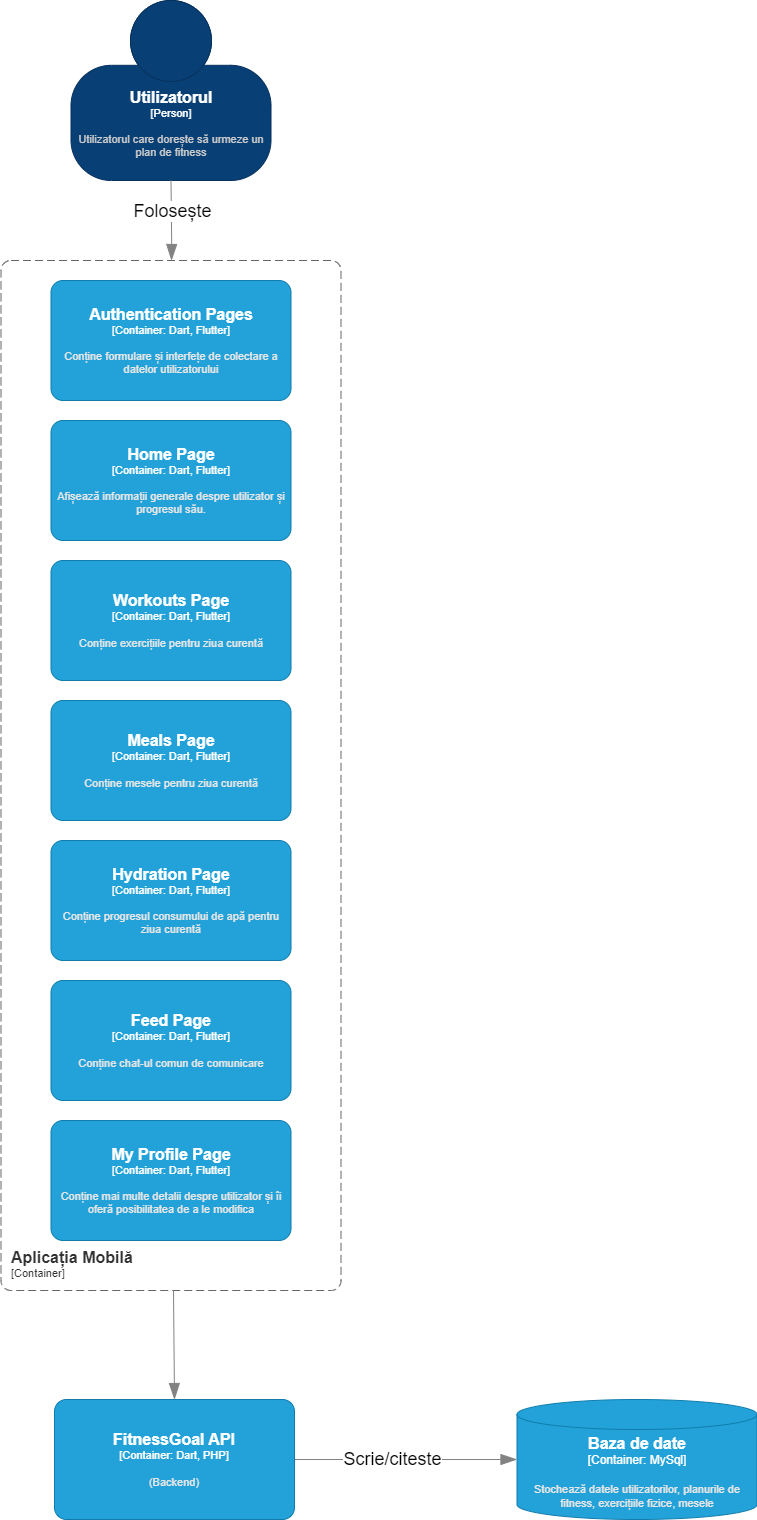

The diagram above was exported from draw.io. Its source (the exported page's mxGraphModel, read from the mxfile embedded in the PNG):
<mxGraphModel dx="5160" dy="1932" grid="1" gridSize="10" guides="1" tooltips="1" connect="1" arrows="1" fold="1" page="1" pageScale="1" pageWidth="827" pageHeight="1169" math="0" shadow="0">
  <root>
    <mxCell id="0" />
    <mxCell id="1" parent="0" />
    <object placeholders="1" c4Name="Utilizatorul" c4Type="Person" c4Description="Utilizatorul care dorește să urmeze un plan de fitness" label="&lt;font style=&quot;font-size: 16px&quot;&gt;&lt;b&gt;%c4Name%&lt;/b&gt;&lt;/font&gt;&lt;div&gt;[%c4Type%]&lt;/div&gt;&lt;br&gt;&lt;div&gt;&lt;font style=&quot;font-size: 11px&quot;&gt;&lt;font color=&quot;#cccccc&quot;&gt;%c4Description%&lt;/font&gt;&lt;/div&gt;" id="5P1o5E0onuYRfD5mpcEY-1">
      <mxCell style="html=1;fontSize=11;dashed=0;whiteSpace=wrap;fillColor=#083F75;strokeColor=#06315C;fontColor=#ffffff;shape=mxgraph.c4.person2;align=center;metaEdit=1;points=[[0.5,0,0],[1,0.5,0],[1,0.75,0],[0.75,1,0],[0.5,1,0],[0.25,1,0],[0,0.75,0],[0,0.5,0]];resizable=0;" vertex="1" parent="1">
        <mxGeometry x="137.5" width="200" height="180" as="geometry" />
      </mxCell>
    </object>
    <object placeholders="1" c4Type="Baza de date" c4Container="Container" c4Technology="MySql" c4Description="Stochează datele utilizatorilor, planurile de fitness, exercițiile fizice, mesele" label="&lt;font style=&quot;font-size: 16px&quot;&gt;&lt;b&gt;%c4Type%&lt;/b&gt;&lt;/font&gt;&lt;div&gt;[%c4Container%:&amp;nbsp;%c4Technology%]&lt;/div&gt;&lt;br&gt;&lt;div&gt;&lt;font style=&quot;font-size: 11px&quot;&gt;&lt;font color=&quot;#E6E6E6&quot;&gt;%c4Description%&lt;/font&gt;&lt;/div&gt;" id="5P1o5E0onuYRfD5mpcEY-5">
      <mxCell style="shape=cylinder3;size=15;whiteSpace=wrap;html=1;boundedLbl=1;rounded=0;labelBackgroundColor=none;fillColor=#23A2D9;fontSize=12;fontColor=#ffffff;align=center;strokeColor=#0E7DAD;metaEdit=1;points=[[0.5,0,0],[1,0.25,0],[1,0.5,0],[1,0.75,0],[0.5,1,0],[0,0.75,0],[0,0.5,0],[0,0.25,0]];resizable=0;" vertex="1" parent="1">
        <mxGeometry x="583.5" y="1399" width="240" height="120" as="geometry" />
      </mxCell>
    </object>
    <object placeholders="1" c4Name="FitnessGoal API" c4Type="Container" c4Technology="Dart, PHP" c4Description="(Backend)" label="&lt;font style=&quot;font-size: 16px&quot;&gt;&lt;b&gt;%c4Name%&lt;/b&gt;&lt;/font&gt;&lt;div&gt;[%c4Type%: %c4Technology%]&lt;/div&gt;&lt;br&gt;&lt;div&gt;&lt;font style=&quot;font-size: 11px&quot;&gt;&lt;font color=&quot;#E6E6E6&quot;&gt;%c4Description%&lt;/font&gt;&lt;/div&gt;" id="5P1o5E0onuYRfD5mpcEY-7">
      <mxCell style="rounded=1;whiteSpace=wrap;html=1;fontSize=11;labelBackgroundColor=none;fillColor=#23A2D9;fontColor=#ffffff;align=center;arcSize=10;strokeColor=#0E7DAD;metaEdit=1;resizable=0;points=[[0.25,0,0],[0.5,0,0],[0.75,0,0],[1,0.25,0],[1,0.5,0],[1,0.75,0],[0.75,1,0],[0.5,1,0],[0.25,1,0],[0,0.75,0],[0,0.5,0],[0,0.25,0]];" vertex="1" parent="1">
        <mxGeometry x="121" y="1399" width="240" height="120" as="geometry" />
      </mxCell>
    </object>
    <object placeholders="1" c4Type="Relationship" id="5P1o5E0onuYRfD5mpcEY-10">
      <mxCell style="endArrow=blockThin;html=1;fontSize=10;fontColor=#404040;strokeWidth=1;endFill=1;strokeColor=#828282;elbow=vertical;metaEdit=1;endSize=14;startSize=14;jumpStyle=arc;jumpSize=16;rounded=0;edgeStyle=orthogonalEdgeStyle;exitX=1;exitY=0.5;exitDx=0;exitDy=0;exitPerimeter=0;entryX=0;entryY=0.5;entryDx=0;entryDy=0;entryPerimeter=0;" edge="1" parent="1" source="5P1o5E0onuYRfD5mpcEY-7" target="5P1o5E0onuYRfD5mpcEY-5">
        <mxGeometry width="240" relative="1" as="geometry">
          <mxPoint x="523.5" y="1309" as="sourcePoint" />
          <mxPoint x="493.5" y="1349" as="targetPoint" />
        </mxGeometry>
      </mxCell>
    </object>
    <mxCell id="5P1o5E0onuYRfD5mpcEY-11" value="&lt;font style=&quot;font-size: 18px;&quot;&gt;Scrie/citeste&lt;/font&gt;" style="edgeLabel;html=1;align=center;verticalAlign=middle;resizable=0;points=[];" vertex="1" connectable="0" parent="5P1o5E0onuYRfD5mpcEY-10">
      <mxGeometry x="-0.1255" y="1" relative="1" as="geometry">
        <mxPoint as="offset" />
      </mxGeometry>
    </mxCell>
    <object placeholders="1" c4Name="Aplicația Mobilă" c4Type="ContainerScopeBoundary" c4Application="Container" label="&lt;font style=&quot;font-size: 16px&quot;&gt;&lt;b&gt;&lt;div style=&quot;text-align: left&quot;&gt;%c4Name%&lt;/div&gt;&lt;/b&gt;&lt;/font&gt;&lt;div style=&quot;text-align: left&quot;&gt;[%c4Application%]&lt;/div&gt;" id="5P1o5E0onuYRfD5mpcEY-12">
      <mxCell style="rounded=1;fontSize=11;whiteSpace=wrap;html=1;dashed=1;arcSize=20;fillColor=none;strokeColor=#666666;fontColor=#333333;labelBackgroundColor=none;align=left;verticalAlign=bottom;labelBorderColor=none;spacingTop=0;spacing=10;dashPattern=8 4;metaEdit=1;rotatable=0;perimeter=rectanglePerimeter;noLabel=0;labelPadding=0;allowArrows=0;connectable=0;expand=0;recursiveResize=0;editable=1;pointerEvents=0;absoluteArcSize=1;points=[[0.25,0,0],[0.5,0,0],[0.75,0,0],[1,0.25,0],[1,0.5,0],[1,0.75,0],[0.75,1,0],[0.5,1,0],[0.25,1,0],[0,0.75,0],[0,0.5,0],[0,0.25,0]];" vertex="1" parent="1">
        <mxGeometry x="67.5" y="260" width="340" height="1030" as="geometry" />
      </mxCell>
    </object>
    <object placeholders="1" c4Name="Home Page" c4Type="Container" c4Technology="Dart, Flutter" c4Description="Afișează informații generale despre utilizator și progresul său." label="&lt;font style=&quot;font-size: 16px&quot;&gt;&lt;b&gt;%c4Name%&lt;/b&gt;&lt;/font&gt;&lt;div&gt;[%c4Type%: %c4Technology%]&lt;/div&gt;&lt;br&gt;&lt;div&gt;&lt;font style=&quot;font-size: 11px&quot;&gt;&lt;font color=&quot;#E6E6E6&quot;&gt;%c4Description%&lt;/font&gt;&lt;/div&gt;" id="5P1o5E0onuYRfD5mpcEY-13">
      <mxCell style="rounded=1;whiteSpace=wrap;html=1;fontSize=11;labelBackgroundColor=none;fillColor=#23A2D9;fontColor=#ffffff;align=center;arcSize=10;strokeColor=#0E7DAD;metaEdit=1;resizable=0;points=[[0.25,0,0],[0.5,0,0],[0.75,0,0],[1,0.25,0],[1,0.5,0],[1,0.75,0],[0.75,1,0],[0.5,1,0],[0.25,1,0],[0,0.75,0],[0,0.5,0],[0,0.25,0]];" vertex="1" parent="1">
        <mxGeometry x="117.5" y="420" width="240" height="120" as="geometry" />
      </mxCell>
    </object>
    <object placeholders="1" c4Name="Workouts Page" c4Type="Container" c4Technology="Dart, Flutter" c4Description="Conține exercițiile pentru ziua curentă" label="&lt;font style=&quot;font-size: 16px&quot;&gt;&lt;b&gt;%c4Name%&lt;/b&gt;&lt;/font&gt;&lt;div&gt;[%c4Type%: %c4Technology%]&lt;/div&gt;&lt;br&gt;&lt;div&gt;&lt;font style=&quot;font-size: 11px&quot;&gt;&lt;font color=&quot;#E6E6E6&quot;&gt;%c4Description%&lt;/font&gt;&lt;/div&gt;" id="5P1o5E0onuYRfD5mpcEY-14">
      <mxCell style="rounded=1;whiteSpace=wrap;html=1;fontSize=11;labelBackgroundColor=none;fillColor=#23A2D9;fontColor=#ffffff;align=center;arcSize=10;strokeColor=#0E7DAD;metaEdit=1;resizable=0;points=[[0.25,0,0],[0.5,0,0],[0.75,0,0],[1,0.25,0],[1,0.5,0],[1,0.75,0],[0.75,1,0],[0.5,1,0],[0.25,1,0],[0,0.75,0],[0,0.5,0],[0,0.25,0]];" vertex="1" parent="1">
        <mxGeometry x="117.5" y="560" width="240" height="120" as="geometry" />
      </mxCell>
    </object>
    <object placeholders="1" c4Name="Meals Page" c4Type="Container" c4Technology="Dart, Flutter" c4Description="Conține mesele pentru ziua curentă" label="&lt;font style=&quot;font-size: 16px&quot;&gt;&lt;b&gt;%c4Name%&lt;/b&gt;&lt;/font&gt;&lt;div&gt;[%c4Type%: %c4Technology%]&lt;/div&gt;&lt;br&gt;&lt;div&gt;&lt;font style=&quot;font-size: 11px&quot;&gt;&lt;font color=&quot;#E6E6E6&quot;&gt;%c4Description%&lt;/font&gt;&lt;/div&gt;" id="5P1o5E0onuYRfD5mpcEY-15">
      <mxCell style="rounded=1;whiteSpace=wrap;html=1;fontSize=11;labelBackgroundColor=none;fillColor=#23A2D9;fontColor=#ffffff;align=center;arcSize=10;strokeColor=#0E7DAD;metaEdit=1;resizable=0;points=[[0.25,0,0],[0.5,0,0],[0.75,0,0],[1,0.25,0],[1,0.5,0],[1,0.75,0],[0.75,1,0],[0.5,1,0],[0.25,1,0],[0,0.75,0],[0,0.5,0],[0,0.25,0]];" vertex="1" parent="1">
        <mxGeometry x="117.5" y="700" width="240" height="120" as="geometry" />
      </mxCell>
    </object>
    <object placeholders="1" c4Name="Hydration Page" c4Type="Container" c4Technology="Dart, Flutter" c4Description="Conține progresul consumului de apă pentru ziua curentă" label="&lt;font style=&quot;font-size: 16px&quot;&gt;&lt;b&gt;%c4Name%&lt;/b&gt;&lt;/font&gt;&lt;div&gt;[%c4Type%: %c4Technology%]&lt;/div&gt;&lt;br&gt;&lt;div&gt;&lt;font style=&quot;font-size: 11px&quot;&gt;&lt;font color=&quot;#E6E6E6&quot;&gt;%c4Description%&lt;/font&gt;&lt;/div&gt;" id="5P1o5E0onuYRfD5mpcEY-16">
      <mxCell style="rounded=1;whiteSpace=wrap;html=1;fontSize=11;labelBackgroundColor=none;fillColor=#23A2D9;fontColor=#ffffff;align=center;arcSize=10;strokeColor=#0E7DAD;metaEdit=1;resizable=0;points=[[0.25,0,0],[0.5,0,0],[0.75,0,0],[1,0.25,0],[1,0.5,0],[1,0.75,0],[0.75,1,0],[0.5,1,0],[0.25,1,0],[0,0.75,0],[0,0.5,0],[0,0.25,0]];" vertex="1" parent="1">
        <mxGeometry x="117.5" y="840" width="240" height="120" as="geometry" />
      </mxCell>
    </object>
    <object placeholders="1" c4Name="Feed Page" c4Type="Container" c4Technology="Dart, Flutter" c4Description="Conține chat-ul comun de comunicare" label="&lt;font style=&quot;font-size: 16px&quot;&gt;&lt;b&gt;%c4Name%&lt;/b&gt;&lt;/font&gt;&lt;div&gt;[%c4Type%: %c4Technology%]&lt;/div&gt;&lt;br&gt;&lt;div&gt;&lt;font style=&quot;font-size: 11px&quot;&gt;&lt;font color=&quot;#E6E6E6&quot;&gt;%c4Description%&lt;/font&gt;&lt;/div&gt;" id="5P1o5E0onuYRfD5mpcEY-17">
      <mxCell style="rounded=1;whiteSpace=wrap;html=1;fontSize=11;labelBackgroundColor=none;fillColor=#23A2D9;fontColor=#ffffff;align=center;arcSize=10;strokeColor=#0E7DAD;metaEdit=1;resizable=0;points=[[0.25,0,0],[0.5,0,0],[0.75,0,0],[1,0.25,0],[1,0.5,0],[1,0.75,0],[0.75,1,0],[0.5,1,0],[0.25,1,0],[0,0.75,0],[0,0.5,0],[0,0.25,0]];" vertex="1" parent="1">
        <mxGeometry x="117.5" y="980" width="240" height="120" as="geometry" />
      </mxCell>
    </object>
    <object placeholders="1" c4Name="My Profile Page" c4Type="Container" c4Technology="Dart, Flutter" c4Description="Conține mai multe detalii despre utilizator și îi oferă posibilitatea de a le modifica" label="&lt;font style=&quot;font-size: 16px&quot;&gt;&lt;b&gt;%c4Name%&lt;/b&gt;&lt;/font&gt;&lt;div&gt;[%c4Type%: %c4Technology%]&lt;/div&gt;&lt;br&gt;&lt;div&gt;&lt;font style=&quot;font-size: 11px&quot;&gt;&lt;font color=&quot;#E6E6E6&quot;&gt;%c4Description%&lt;/font&gt;&lt;/div&gt;" id="5P1o5E0onuYRfD5mpcEY-18">
      <mxCell style="rounded=1;whiteSpace=wrap;html=1;fontSize=11;labelBackgroundColor=none;fillColor=#23A2D9;fontColor=#ffffff;align=center;arcSize=10;strokeColor=#0E7DAD;metaEdit=1;resizable=0;points=[[0.25,0,0],[0.5,0,0],[0.75,0,0],[1,0.25,0],[1,0.5,0],[1,0.75,0],[0.75,1,0],[0.5,1,0],[0.25,1,0],[0,0.75,0],[0,0.5,0],[0,0.25,0]];" vertex="1" parent="1">
        <mxGeometry x="117.5" y="1120" width="240" height="120" as="geometry" />
      </mxCell>
    </object>
    <object placeholders="1" c4Name="Authentication Pages" c4Type="Container" c4Technology="Dart, Flutter" c4Description="Conține formulare și interfețe de colectare a datelor utilizatorului" label="&lt;font style=&quot;font-size: 16px&quot;&gt;&lt;b&gt;%c4Name%&lt;/b&gt;&lt;/font&gt;&lt;div&gt;[%c4Type%: %c4Technology%]&lt;/div&gt;&lt;br&gt;&lt;div&gt;&lt;font style=&quot;font-size: 11px&quot;&gt;&lt;font color=&quot;#E6E6E6&quot;&gt;%c4Description%&lt;/font&gt;&lt;/div&gt;" id="5P1o5E0onuYRfD5mpcEY-19">
      <mxCell style="rounded=1;whiteSpace=wrap;html=1;fontSize=11;labelBackgroundColor=none;fillColor=#23A2D9;fontColor=#ffffff;align=center;arcSize=10;strokeColor=#0E7DAD;metaEdit=1;resizable=0;points=[[0.25,0,0],[0.5,0,0],[0.75,0,0],[1,0.25,0],[1,0.5,0],[1,0.75,0],[0.75,1,0],[0.5,1,0],[0.25,1,0],[0,0.75,0],[0,0.5,0],[0,0.25,0]];" vertex="1" parent="1">
        <mxGeometry x="117.5" y="280" width="240" height="120" as="geometry" />
      </mxCell>
    </object>
    <object placeholders="1" c4Type="Relationship" id="5P1o5E0onuYRfD5mpcEY-37">
      <mxCell style="endArrow=blockThin;html=1;fontSize=10;fontColor=#404040;strokeWidth=1;endFill=1;strokeColor=#828282;elbow=vertical;metaEdit=1;endSize=14;startSize=14;jumpStyle=arc;jumpSize=16;rounded=0;edgeStyle=orthogonalEdgeStyle;exitX=0.5;exitY=1;exitDx=0;exitDy=0;exitPerimeter=0;" edge="1" parent="1" source="5P1o5E0onuYRfD5mpcEY-1">
        <mxGeometry width="240" relative="1" as="geometry">
          <mxPoint x="120" y="240" as="sourcePoint" />
          <mxPoint x="238" y="260" as="targetPoint" />
        </mxGeometry>
      </mxCell>
    </object>
    <mxCell id="5P1o5E0onuYRfD5mpcEY-38" value="&lt;font style=&quot;font-size: 18px;&quot;&gt;Folosește&lt;/font&gt;" style="edgeLabel;html=1;align=center;verticalAlign=middle;resizable=0;points=[];" vertex="1" connectable="0" parent="5P1o5E0onuYRfD5mpcEY-37">
      <mxGeometry x="-0.2525" y="1" relative="1" as="geometry">
        <mxPoint as="offset" />
      </mxGeometry>
    </mxCell>
    <object placeholders="1" c4Type="Relationship" id="5P1o5E0onuYRfD5mpcEY-39">
      <mxCell style="endArrow=blockThin;html=1;fontSize=10;fontColor=#404040;strokeWidth=1;endFill=1;strokeColor=#828282;elbow=vertical;metaEdit=1;endSize=14;startSize=14;jumpStyle=arc;jumpSize=16;rounded=0;edgeStyle=orthogonalEdgeStyle;entryX=0.5;entryY=0;entryDx=0;entryDy=0;entryPerimeter=0;" edge="1" parent="1" target="5P1o5E0onuYRfD5mpcEY-7">
        <mxGeometry width="240" relative="1" as="geometry">
          <mxPoint x="240" y="1290" as="sourcePoint" />
          <mxPoint x="570" y="1280" as="targetPoint" />
        </mxGeometry>
      </mxCell>
    </object>
  </root>
</mxGraphModel>